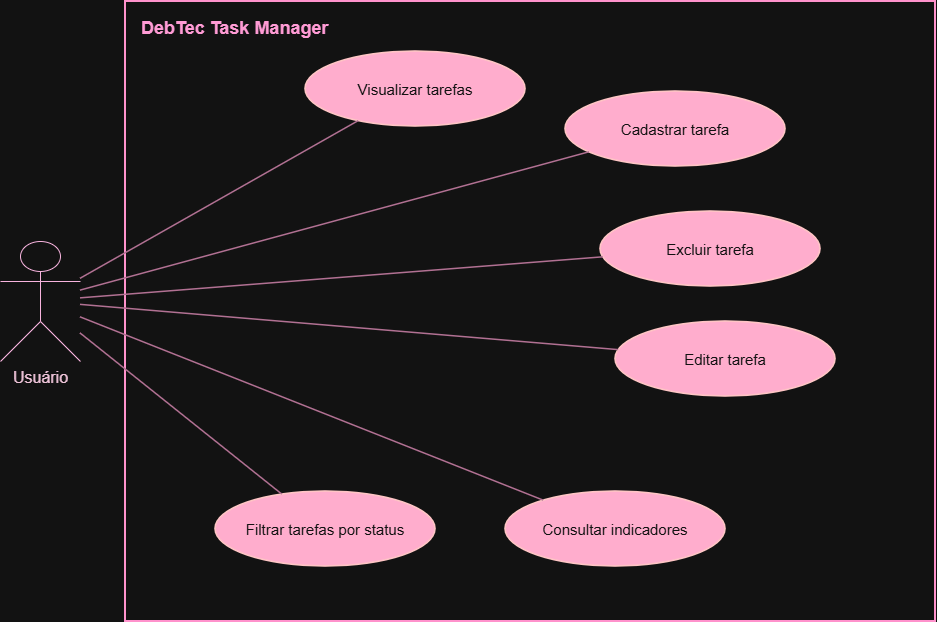

The diagram above was exported from draw.io. Its source (the exported page's mxGraphModel, read from the mxfile embedded in the PNG):
<mxGraphModel dx="1212" dy="661" grid="1" gridSize="10" guides="1" tooltips="1" connect="1" arrows="1" fold="1" page="1" pageScale="1" pageWidth="1169" pageHeight="827" math="0" shadow="0">
  <root>
    <mxCell id="0" />
    <mxCell id="1" parent="0" />
    <mxCell id="system" parent="1" style="rounded=0;whiteSpace=wrap;html=1;fillColor=none;strokeColor=#C2185B;strokeWidth=2;fontColor=#AD1457;fontStyle=1;fontSize=18;align=left;verticalAlign=top;spacingLeft=14;spacingTop=10;" value="DebTec Task Manager" vertex="1">
      <mxGeometry height="620" width="810" x="190" y="50" as="geometry" />
    </mxCell>
    <mxCell id="actor" parent="1" style="shape=umlActor;verticalLabelPosition=bottom;verticalAlign=top;html=1;outlineConnect=0;strokeColor=#6A1B4D;fontColor=#4A1730;fontSize=16;" value="Usuário" vertex="1">
      <mxGeometry height="120" width="80" x="65" y="290" as="geometry" />
    </mxCell>
    <mxCell id="view" parent="1" style="ellipse;whiteSpace=wrap;html=1;fillColor=#a20025;strokeColor=#6F0000;strokeWidth=1.6;fontColor=#ffffff;fontSize=15;" value="Visualizar tarefas" vertex="1">
      <mxGeometry height="75" width="220" x="370" y="100" as="geometry" />
    </mxCell>
    <mxCell id="link_view" edge="1" parent="1" source="actor" style="edgeStyle=none;html=1;rounded=0;strokeColor=#B66A91;strokeWidth=1.5;endArrow=none;" target="view" value="">
      <mxGeometry relative="1" as="geometry" />
    </mxCell>
    <mxCell id="create" parent="1" style="ellipse;whiteSpace=wrap;html=1;fillColor=#a20025;strokeColor=#6F0000;strokeWidth=1.6;fontColor=#ffffff;fontSize=15;" value="Cadastrar tarefa" vertex="1">
      <mxGeometry height="75" width="220" x="630" y="140" as="geometry" />
    </mxCell>
    <mxCell id="link_create" edge="1" parent="1" source="actor" style="edgeStyle=none;html=1;rounded=0;strokeColor=#B66A91;strokeWidth=1.5;endArrow=none;" target="create" value="">
      <mxGeometry relative="1" as="geometry" />
    </mxCell>
    <mxCell id="edit" parent="1" style="ellipse;whiteSpace=wrap;html=1;fillColor=#a20025;strokeColor=#6F0000;strokeWidth=1.6;fontColor=#ffffff;fontSize=15;" value="Editar tarefa" vertex="1">
      <mxGeometry height="75" width="220" x="680" y="370" as="geometry" />
    </mxCell>
    <mxCell id="link_edit" edge="1" parent="1" source="actor" style="edgeStyle=none;html=1;rounded=0;strokeColor=#B66A91;strokeWidth=1.5;endArrow=none;" target="edit" value="">
      <mxGeometry relative="1" as="geometry" />
    </mxCell>
    <mxCell id="delete" parent="1" style="ellipse;whiteSpace=wrap;html=1;fillColor=#a20025;strokeColor=#6F0000;strokeWidth=1.6;fontColor=#ffffff;fontSize=15;" value="Excluir tarefa" vertex="1">
      <mxGeometry height="75" width="220" x="665" y="260" as="geometry" />
    </mxCell>
    <mxCell id="link_delete" edge="1" parent="1" source="actor" style="edgeStyle=none;html=1;rounded=0;strokeColor=#B66A91;strokeWidth=1.5;endArrow=none;" target="delete" value="">
      <mxGeometry relative="1" as="geometry" />
    </mxCell>
    <mxCell id="filter" parent="1" style="ellipse;whiteSpace=wrap;html=1;fillColor=#a20025;strokeColor=#6F0000;strokeWidth=1.6;fontColor=#ffffff;fontSize=15;" value="Filtrar tarefas por status" vertex="1">
      <mxGeometry height="75" width="220" x="280" y="540" as="geometry" />
    </mxCell>
    <mxCell id="link_filter" edge="1" parent="1" source="actor" style="edgeStyle=none;html=1;rounded=0;strokeColor=#B66A91;strokeWidth=1.5;endArrow=none;" target="filter" value="">
      <mxGeometry relative="1" as="geometry" />
    </mxCell>
    <mxCell id="indicators" parent="1" style="ellipse;whiteSpace=wrap;html=1;fillColor=#a20025;strokeColor=#6F0000;strokeWidth=1.6;fontColor=#ffffff;fontSize=15;" value="Consultar indicadores" vertex="1">
      <mxGeometry height="75" width="220" x="570" y="540" as="geometry" />
    </mxCell>
    <mxCell id="link_indicators" edge="1" parent="1" source="actor" style="edgeStyle=none;html=1;rounded=0;strokeColor=#B66A91;strokeWidth=1.5;endArrow=none;" target="indicators" value="">
      <mxGeometry relative="1" as="geometry" />
    </mxCell>
  </root>
</mxGraphModel>